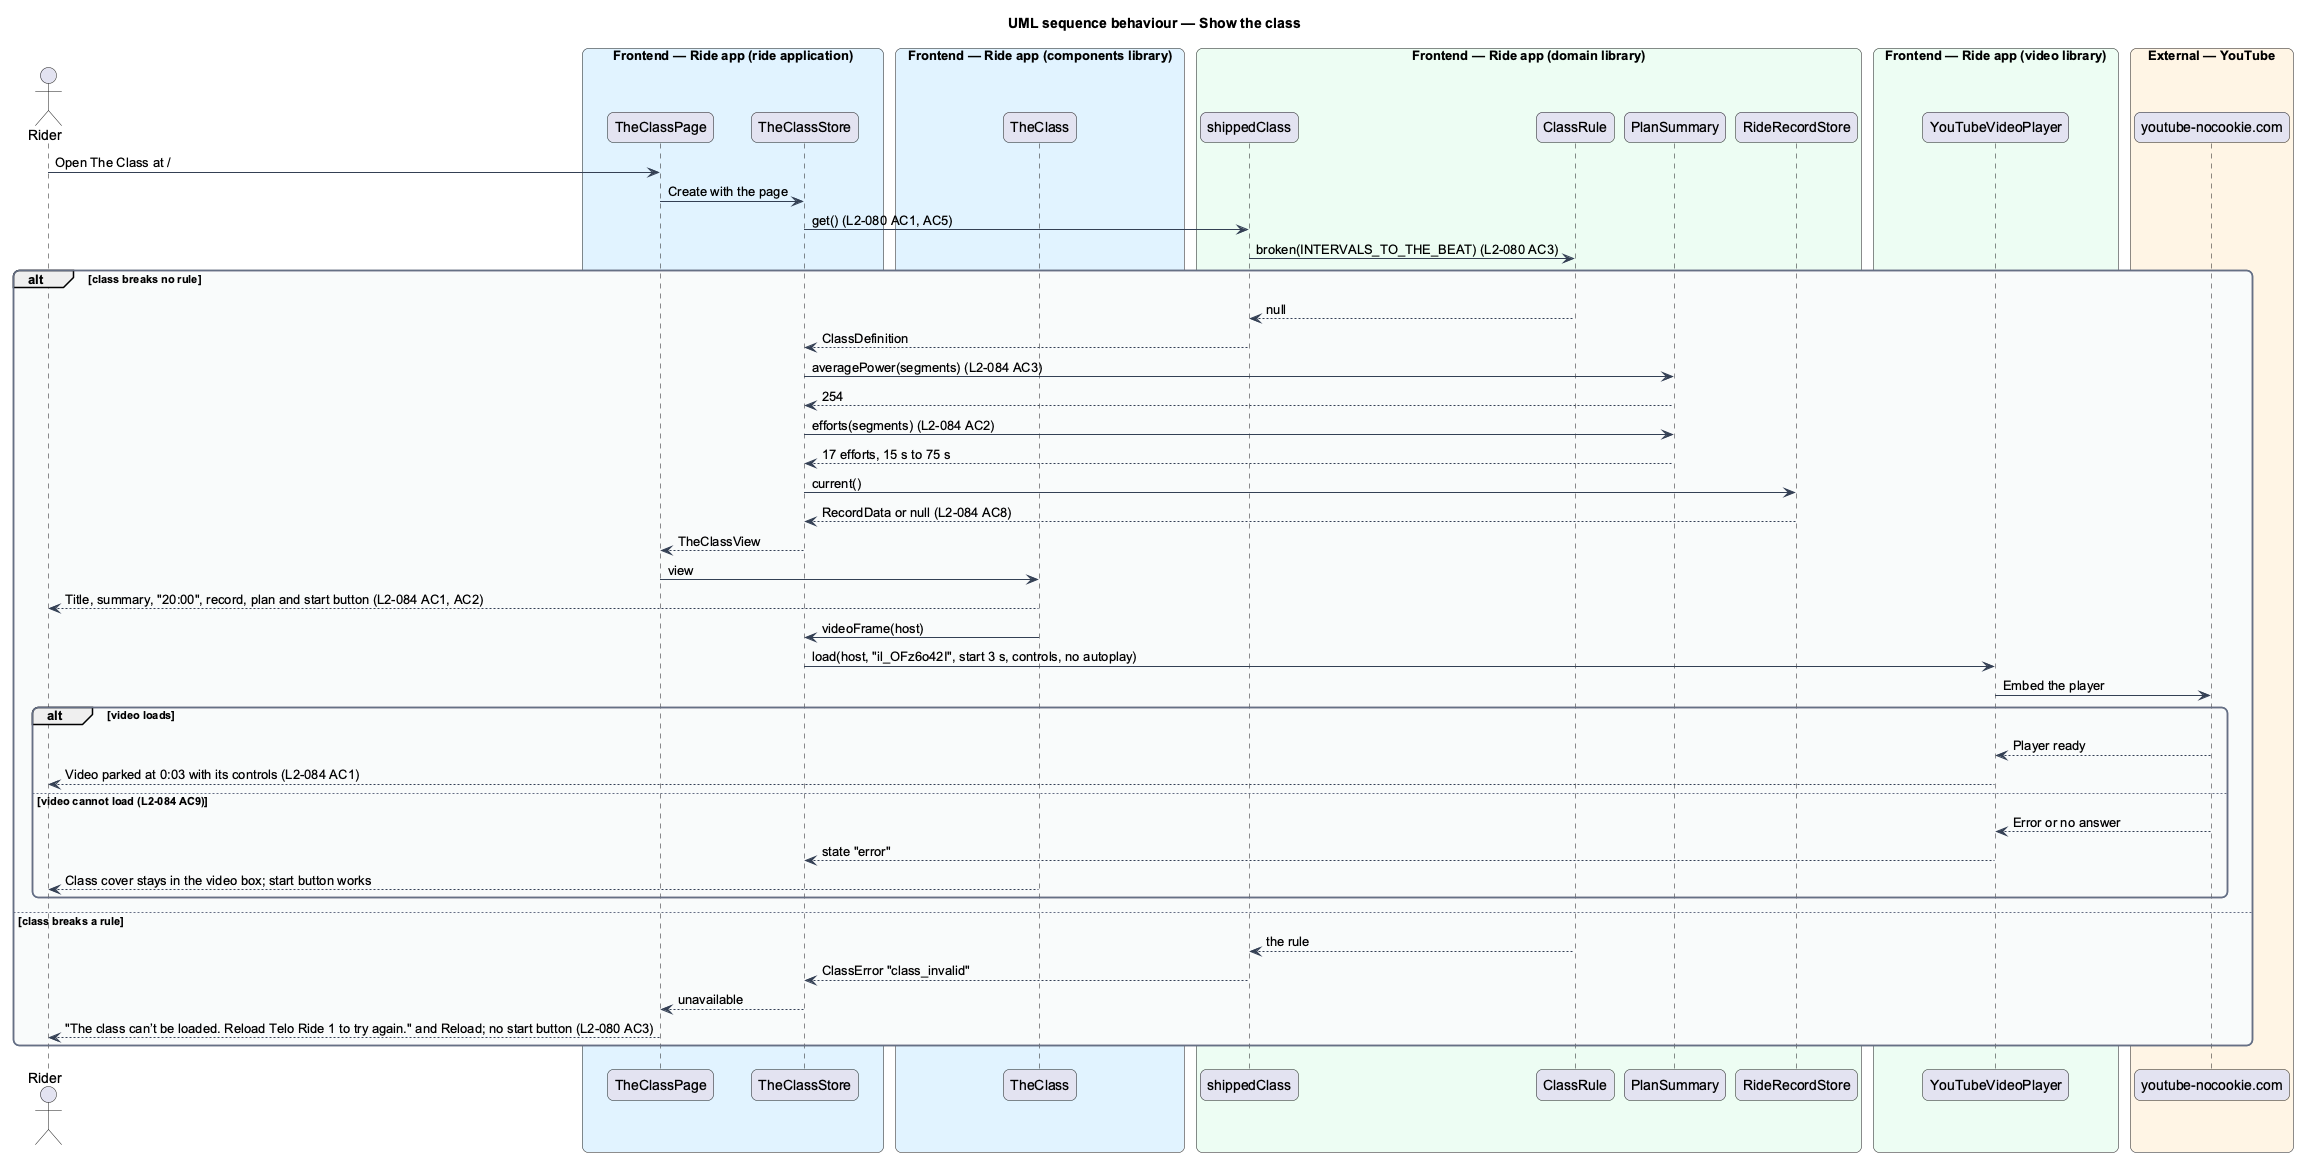

The diagram above was rendered by PlantUML. Its source (embedded in the PNG):
@startuml
title UML sequence behaviour — Show the class
skinparam backgroundColor #FFFFFF
skinparam shadowing false
skinparam roundcorner 12
skinparam defaultFontName Arial
skinparam ArrowColor #344054
skinparam rectangle {
  BorderColor #344054
  FontColor #101828
}
skinparam package {
  BorderColor #667085
  FontColor #101828
  BackgroundColor #F9FAFB
}
actor "Rider" as rider
box "Frontend — Ride app (ride application)" #E0F2FE
  participant "TheClassPage" as page
  participant "TheClassStore" as store
end box
box "Frontend — Ride app (components library)" #E0F2FE
  participant "TheClass" as block
end box
box "Frontend — Ride app (domain library)" #ECFDF3
  participant "shippedClass" as classes
  participant "ClassRule" as rule
  participant "PlanSummary" as summary
  participant "RideRecordStore" as record
end box
box "Frontend — Ride app (video library)" #ECFDF3
  participant "YouTubeVideoPlayer" as player
end box
box "External — YouTube" #FFF4E5
  participant "youtube-nocookie.com" as youtube
end box
rider -> page : Open The Class at /
page -> store : Create with the page
store -> classes : get() (L2-080 AC1, AC5)
classes -> rule : broken(INTERVALS_TO_THE_BEAT) (L2-080 AC3)
alt class breaks no rule
  rule --> classes : null
  classes --> store : ClassDefinition
  store -> summary : averagePower(segments) (L2-084 AC3)
  summary --> store : 254
  store -> summary : efforts(segments) (L2-084 AC2)
  summary --> store : 17 efforts, 15 s to 75 s
  store -> record : current()
  record --> store : RecordData or null (L2-084 AC8)
  store --> page : TheClassView
  page -> block : view
  block --> rider : Title, summary, "20:00", record, plan and start button (L2-084 AC1, AC2)
  block -> store : videoFrame(host)
  store -> player : load(host, "il_OFz6o42I", start 3 s, controls, no autoplay)
  player -> youtube : Embed the player
  alt video loads
    youtube --> player : Player ready
    player --> rider : Video parked at 0:03 with its controls (L2-084 AC1)
  else video cannot load (L2-084 AC9)
    youtube --> player : Error or no answer
    player --> store : state "error"
    block --> rider : Class cover stays in the video box; start button works
  end
else class breaks a rule
  rule --> classes : the rule
  classes --> store : ClassError "class_invalid"
  store --> page : unavailable
  page --> rider : "The class can’t be loaded. Reload Telo Ride 1 to try again." and Reload; no start button (L2-080 AC3)
end
@enduml